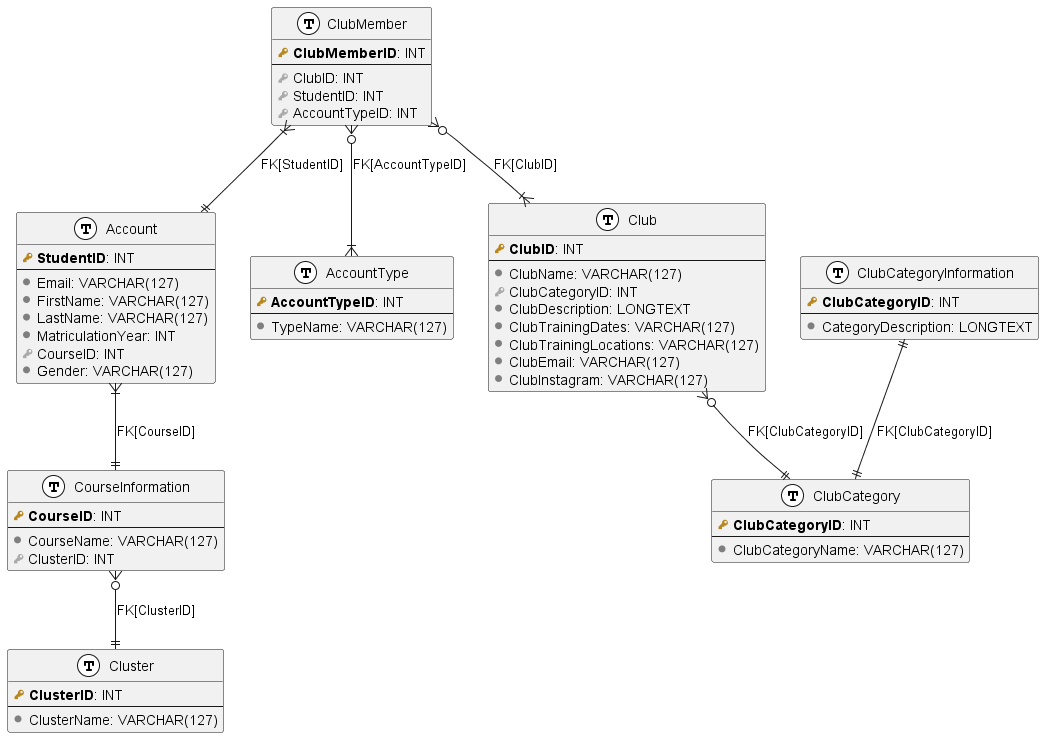

The diagram above was rendered by PlantUML. Its source (embedded in the PNG):
@startuml er_diagram
!define primary_key(x) <b><color:#b8861b><&key></color> x</b>
!define foreign_key(x) <color:#aaaaaa><&key></color> x
!define column(x) <color:#7f7f7f><&media-record></color> x
!define table(x) entity x << (T, white) >>

table(Cluster) {
    primary_key(ClusterID): INT
    --
    column(ClusterName): VARCHAR(127)
}

table(CourseInformation) {
    primary_key(CourseID): INT
    --
    column(CourseName): VARCHAR(127)
    foreign_key(ClusterID): INT
}

table(Account) {
    primary_key(StudentID): INT
    --
    column(Email): VARCHAR(127)
    column(FirstName): VARCHAR(127)
    column(LastName): VARCHAR(127)
    column(MatriculationYear): INT
    foreign_key(CourseID): INT
    column(Gender): VARCHAR(127)
}

table(AccountType) {
    primary_key(AccountTypeID): INT
    --
    column(TypeName): VARCHAR(127)
}

table(ClubCategory) {
    primary_key(ClubCategoryID): INT
    --
    column(ClubCategoryName): VARCHAR(127)
}

table(Club) {
    primary_key(ClubID): INT
    --
    column(ClubName): VARCHAR(127)
    foreign_key(ClubCategoryID): INT
    column(ClubDescription): LONGTEXT
    column(ClubTrainingDates): VARCHAR(127)
    column(ClubTrainingLocations): VARCHAR(127)
    column(ClubEmail): VARCHAR(127)
    column(ClubInstagram): VARCHAR(127)
}

table(ClubCategoryInformation){
    primary_key(ClubCategoryID): INT
    --
    column(CategoryDescription): LONGTEXT
}

table(ClubMember) {
    primary_key(ClubMemberID): INT
    --
    foreign_key(ClubID): INT
    foreign_key(StudentID): INT
    foreign_key(AccountTypeID): INT
}

CourseInformation }o--|| Cluster: FK[ClusterID]
Account }|--|| CourseInformation: FK[CourseID]
Club }o--|| ClubCategory: FK[ClubCategoryID]
ClubCategoryInformation ||--|| ClubCategory: FK[ClubCategoryID]
ClubMember }o--|{ Club: FK[ClubID]
ClubMember }|--|| Account: FK[StudentID]
ClubMember }o--|{ AccountType: FK[AccountTypeID]

@enduml